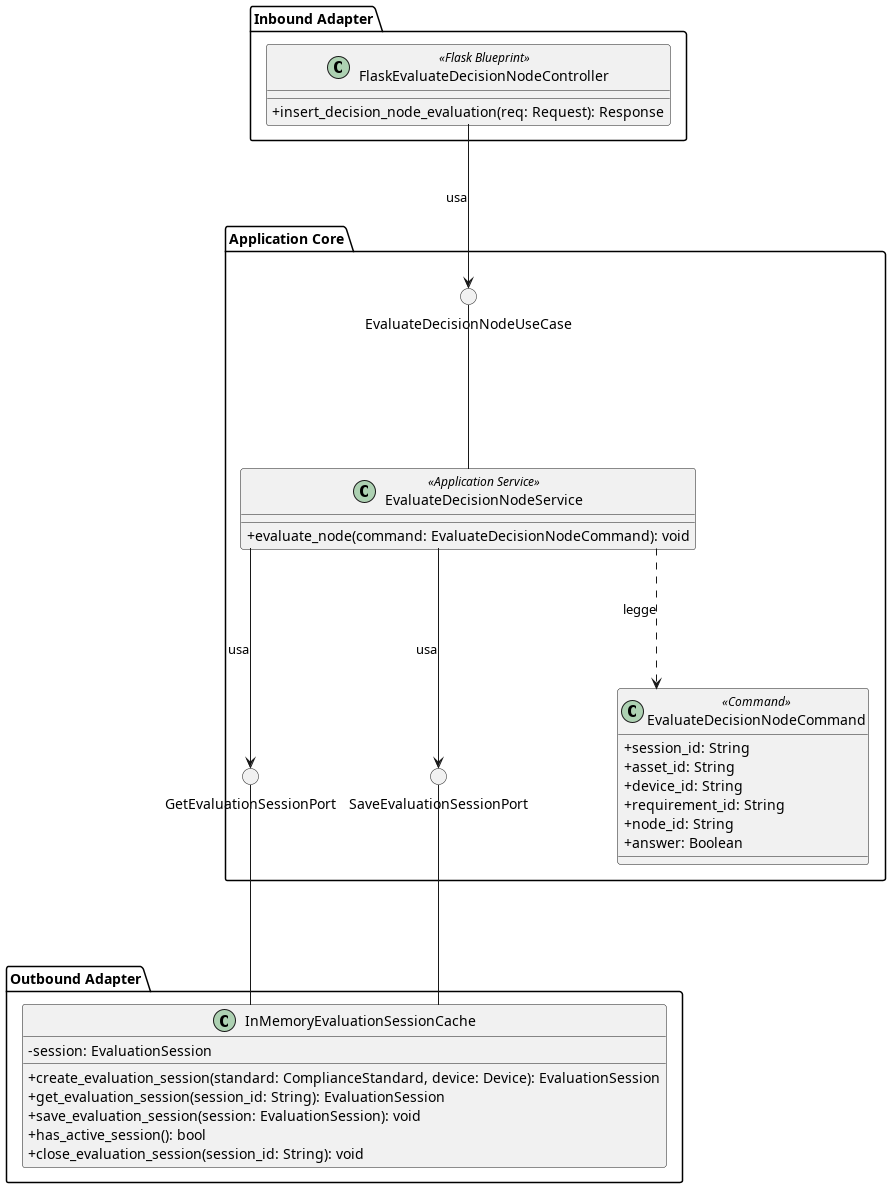

The diagram above was rendered by PlantUML. Its source (embedded in the PNG):
@startuml EvaluateDecisionNode
skinparam linetype ortho
skinparam nodesep 170
skinparam ranksep 140
skinparam classAttributeIconSize 0

package "Inbound Adapter" {
    !include InboundAdapters/FlaskEvaluateDecisionNodeController.puml
}

package "Application Core" {

    () "EvaluateDecisionNodeUseCase"

    class EvaluateDecisionNodeCommand <<Command>> {
        + session_id: String
        + asset_id: String
        + device_id: String
        + requirement_id: String
        + node_id: String
        + answer: Boolean
    }

    !include ApplicationServices/EvaluateDecisionNodeService.puml

    () "GetEvaluationSessionPort"
    () "SaveEvaluationSessionPort"


    GetEvaluationSessionPort -[hidden]right-------- SaveEvaluationSessionPort
    SaveEvaluationSessionPort -[hidden]right-------- EvaluateDecisionNodeCommand



    EvaluateDecisionNodeUseCase -down- EvaluateDecisionNodeService
    
    EvaluateDecisionNodeService -down-> GetEvaluationSessionPort : usa
    EvaluateDecisionNodeService -down-> SaveEvaluationSessionPort : usa

    EvaluateDecisionNodeService .down.> EvaluateDecisionNodeCommand : legge
}

package "Outbound Adapter" {
    !include OutboundAdapters/InMemoryEvaluationSessionCache.puml
}


FlaskEvaluateDecisionNodeController -down-> EvaluateDecisionNodeUseCase : usa

GetEvaluationSessionPort -down- InMemoryEvaluationSessionCache
SaveEvaluationSessionPort -down- InMemoryEvaluationSessionCache

@enduml